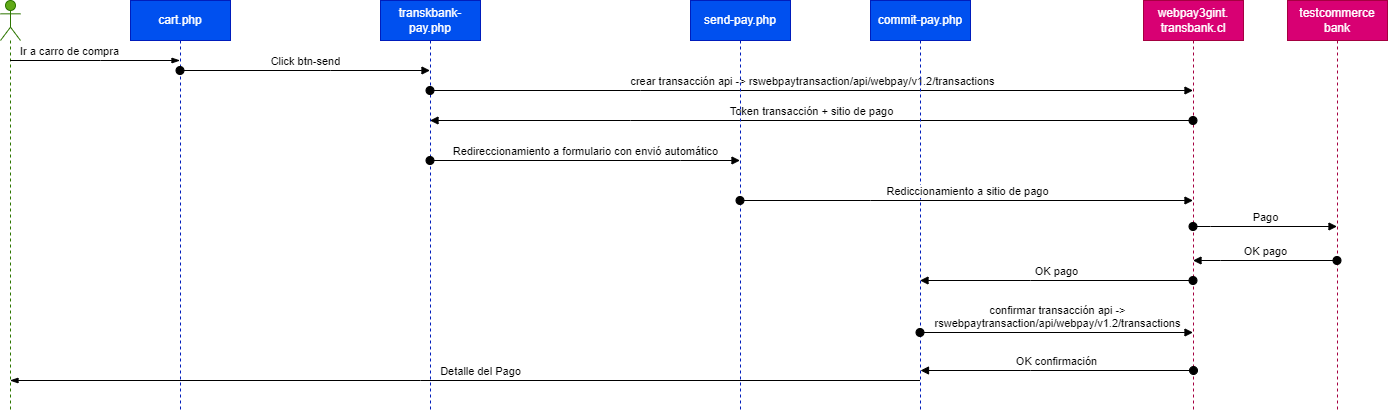

The diagram above was exported from draw.io. Its source (the exported page's mxGraphModel, read from the mxfile embedded in the PNG):
<mxGraphModel dx="538" dy="468" grid="1" gridSize="10" guides="1" tooltips="1" connect="1" arrows="1" fold="1" page="1" pageScale="1" pageWidth="827" pageHeight="1169" math="0" shadow="0">
  <root>
    <mxCell id="0" />
    <mxCell id="1" parent="0" />
    <mxCell id="pTYXViaG3Pt3oG_N2rWk-2" value="cart.php" style="shape=umlLifeline;perimeter=lifelinePerimeter;whiteSpace=wrap;html=1;container=1;dropTarget=0;collapsible=0;recursiveResize=0;outlineConnect=0;portConstraint=eastwest;newEdgeStyle={&quot;curved&quot;:0,&quot;rounded&quot;:0};fontSize=12;fillColor=#0050ef;strokeColor=#001DBC;fontColor=#ffffff;" vertex="1" parent="1">
      <mxGeometry x="310" y="30" width="100" height="410" as="geometry" />
    </mxCell>
    <mxCell id="pTYXViaG3Pt3oG_N2rWk-3" value="Click btn-send" style="html=1;verticalAlign=bottom;startArrow=oval;startFill=1;endArrow=block;startSize=8;curved=0;rounded=0;" edge="1" parent="1" source="pTYXViaG3Pt3oG_N2rWk-2" target="pTYXViaG3Pt3oG_N2rWk-4">
      <mxGeometry width="60" relative="1" as="geometry">
        <mxPoint x="460" y="150" as="sourcePoint" />
        <mxPoint x="520" y="150" as="targetPoint" />
        <Array as="points">
          <mxPoint x="510" y="100" />
        </Array>
      </mxGeometry>
    </mxCell>
    <mxCell id="pTYXViaG3Pt3oG_N2rWk-4" value="transkbank-pay.php" style="shape=umlLifeline;perimeter=lifelinePerimeter;whiteSpace=wrap;html=1;container=1;dropTarget=0;collapsible=0;recursiveResize=0;outlineConnect=0;portConstraint=eastwest;newEdgeStyle={&quot;curved&quot;:0,&quot;rounded&quot;:0};fontSize=12;fillColor=#0050ef;strokeColor=#001DBC;fontColor=#ffffff;" vertex="1" parent="1">
      <mxGeometry x="560" y="30" width="100" height="410" as="geometry" />
    </mxCell>
    <mxCell id="pTYXViaG3Pt3oG_N2rWk-5" value="webpay3gint.&lt;br&gt;transbank.cl" style="shape=umlLifeline;perimeter=lifelinePerimeter;whiteSpace=wrap;html=1;container=1;dropTarget=0;collapsible=0;recursiveResize=0;outlineConnect=0;portConstraint=eastwest;newEdgeStyle={&quot;curved&quot;:0,&quot;rounded&quot;:0};fontSize=12;fillColor=#d80073;strokeColor=#A50040;fontColor=#ffffff;" vertex="1" parent="1">
      <mxGeometry x="1323" y="30" width="100" height="410" as="geometry" />
    </mxCell>
    <mxCell id="pTYXViaG3Pt3oG_N2rWk-6" value="crear transacción api -&amp;gt; rswebpaytransaction/api/webpay/v1.2/transactions" style="html=1;verticalAlign=bottom;startArrow=oval;startFill=1;endArrow=block;startSize=8;curved=0;rounded=0;" edge="1" parent="1" source="pTYXViaG3Pt3oG_N2rWk-4" target="pTYXViaG3Pt3oG_N2rWk-5">
      <mxGeometry width="60" relative="1" as="geometry">
        <mxPoint x="520" y="170" as="sourcePoint" />
        <mxPoint x="680" y="170" as="targetPoint" />
        <Array as="points">
          <mxPoint x="820" y="120" />
        </Array>
      </mxGeometry>
    </mxCell>
    <mxCell id="pTYXViaG3Pt3oG_N2rWk-7" value="Token transacción + sitio de pago" style="html=1;verticalAlign=bottom;startArrow=oval;startFill=1;endArrow=block;startSize=8;curved=0;rounded=0;" edge="1" parent="1" source="pTYXViaG3Pt3oG_N2rWk-5" target="pTYXViaG3Pt3oG_N2rWk-4">
      <mxGeometry width="60" relative="1" as="geometry">
        <mxPoint x="620" y="190" as="sourcePoint" />
        <mxPoint x="990" y="190" as="targetPoint" />
        <Array as="points">
          <mxPoint x="810" y="150" />
        </Array>
      </mxGeometry>
    </mxCell>
    <mxCell id="pTYXViaG3Pt3oG_N2rWk-8" value="send-pay.php" style="shape=umlLifeline;perimeter=lifelinePerimeter;whiteSpace=wrap;html=1;container=1;dropTarget=0;collapsible=0;recursiveResize=0;outlineConnect=0;portConstraint=eastwest;newEdgeStyle={&quot;curved&quot;:0,&quot;rounded&quot;:0};fontSize=12;fillColor=#0050ef;strokeColor=#001DBC;fontColor=#ffffff;" vertex="1" parent="1">
      <mxGeometry x="870" y="30" width="100" height="410" as="geometry" />
    </mxCell>
    <mxCell id="pTYXViaG3Pt3oG_N2rWk-10" value="Redireccionamiento a formulario con envió automático" style="html=1;verticalAlign=bottom;startArrow=oval;startFill=1;endArrow=block;startSize=8;curved=0;rounded=0;" edge="1" parent="1" source="pTYXViaG3Pt3oG_N2rWk-4" target="pTYXViaG3Pt3oG_N2rWk-8">
      <mxGeometry width="60" relative="1" as="geometry">
        <mxPoint x="650" y="230" as="sourcePoint" />
        <mxPoint x="930" y="230" as="targetPoint" />
        <Array as="points">
          <mxPoint x="860" y="190" />
        </Array>
      </mxGeometry>
    </mxCell>
    <mxCell id="pTYXViaG3Pt3oG_N2rWk-11" value="commit-pay.php" style="shape=umlLifeline;perimeter=lifelinePerimeter;whiteSpace=wrap;html=1;container=1;dropTarget=0;collapsible=0;recursiveResize=0;outlineConnect=0;portConstraint=eastwest;newEdgeStyle={&quot;curved&quot;:0,&quot;rounded&quot;:0};fontSize=12;fillColor=#0050ef;strokeColor=#001DBC;fontColor=#ffffff;" vertex="1" parent="1">
      <mxGeometry x="1050" y="30" width="100" height="410" as="geometry" />
    </mxCell>
    <mxCell id="pTYXViaG3Pt3oG_N2rWk-13" value="Rediccionamiento a sitio de pago" style="html=1;verticalAlign=bottom;startArrow=oval;startFill=1;endArrow=block;startSize=8;curved=0;rounded=0;" edge="1" parent="1" source="pTYXViaG3Pt3oG_N2rWk-8" target="pTYXViaG3Pt3oG_N2rWk-5">
      <mxGeometry width="60" relative="1" as="geometry">
        <mxPoint x="1040" y="230" as="sourcePoint" />
        <mxPoint x="1190" y="230" as="targetPoint" />
        <Array as="points">
          <mxPoint x="1050" y="230" />
        </Array>
      </mxGeometry>
    </mxCell>
    <mxCell id="pTYXViaG3Pt3oG_N2rWk-15" value="testcommerce&lt;br&gt;bank" style="shape=umlLifeline;perimeter=lifelinePerimeter;whiteSpace=wrap;html=1;container=1;dropTarget=0;collapsible=0;recursiveResize=0;outlineConnect=0;portConstraint=eastwest;newEdgeStyle={&quot;curved&quot;:0,&quot;rounded&quot;:0};fontSize=12;fillColor=#d80073;strokeColor=#A50040;fontColor=#ffffff;" vertex="1" parent="1">
      <mxGeometry x="1467" y="30" width="100" height="410" as="geometry" />
    </mxCell>
    <mxCell id="pTYXViaG3Pt3oG_N2rWk-17" value="Pago" style="html=1;verticalAlign=bottom;startArrow=oval;startFill=1;endArrow=block;startSize=8;curved=0;rounded=0;" edge="1" parent="1" source="pTYXViaG3Pt3oG_N2rWk-5" target="pTYXViaG3Pt3oG_N2rWk-15">
      <mxGeometry width="60" relative="1" as="geometry">
        <mxPoint x="1350" y="256" as="sourcePoint" />
        <mxPoint x="1479.5" y="256" as="targetPoint" />
        <Array as="points">
          <mxPoint x="1390" y="256" />
        </Array>
      </mxGeometry>
    </mxCell>
    <mxCell id="pTYXViaG3Pt3oG_N2rWk-18" value="OK pago" style="html=1;verticalAlign=bottom;startArrow=oval;startFill=1;endArrow=block;startSize=8;curved=0;rounded=0;" edge="1" parent="1" source="pTYXViaG3Pt3oG_N2rWk-15" target="pTYXViaG3Pt3oG_N2rWk-5">
      <mxGeometry width="60" relative="1" as="geometry">
        <mxPoint x="1240" y="290" as="sourcePoint" />
        <mxPoint x="1300" y="290" as="targetPoint" />
        <Array as="points">
          <mxPoint x="1400" y="290" />
        </Array>
      </mxGeometry>
    </mxCell>
    <mxCell id="pTYXViaG3Pt3oG_N2rWk-21" value="OK pago" style="html=1;verticalAlign=bottom;startArrow=oval;startFill=1;endArrow=block;startSize=8;curved=0;rounded=0;" edge="1" parent="1" source="pTYXViaG3Pt3oG_N2rWk-5" target="pTYXViaG3Pt3oG_N2rWk-11">
      <mxGeometry width="60" relative="1" as="geometry">
        <mxPoint x="1000" y="280" as="sourcePoint" />
        <mxPoint x="1060" y="280" as="targetPoint" />
        <Array as="points">
          <mxPoint x="1210" y="310" />
        </Array>
      </mxGeometry>
    </mxCell>
    <mxCell id="pTYXViaG3Pt3oG_N2rWk-22" value="" style="shape=umlLifeline;perimeter=lifelinePerimeter;whiteSpace=wrap;html=1;container=1;dropTarget=0;collapsible=0;recursiveResize=0;outlineConnect=0;portConstraint=eastwest;newEdgeStyle={&quot;curved&quot;:0,&quot;rounded&quot;:0};participant=umlActor;fillColor=#60a917;strokeColor=#2D7600;fontColor=#ffffff;" vertex="1" parent="1">
      <mxGeometry x="180" y="30" width="20" height="410" as="geometry" />
    </mxCell>
    <mxCell id="pTYXViaG3Pt3oG_N2rWk-23" value="" style="edgeStyle=elbowEdgeStyle;fontSize=12;html=1;endArrow=blockThin;endFill=1;rounded=0;" edge="1" parent="1" source="pTYXViaG3Pt3oG_N2rWk-22" target="pTYXViaG3Pt3oG_N2rWk-2">
      <mxGeometry width="160" relative="1" as="geometry">
        <mxPoint x="209.5" y="90" as="sourcePoint" />
        <mxPoint x="359.5" y="90" as="targetPoint" />
        <Array as="points">
          <mxPoint x="280" y="90" />
        </Array>
      </mxGeometry>
    </mxCell>
    <mxCell id="pTYXViaG3Pt3oG_N2rWk-24" value="Ir a carro de compra" style="edgeLabel;html=1;align=center;verticalAlign=middle;resizable=0;points=[];" vertex="1" connectable="0" parent="pTYXViaG3Pt3oG_N2rWk-23">
      <mxGeometry x="-0.3" y="-2" relative="1" as="geometry">
        <mxPoint y="-12" as="offset" />
      </mxGeometry>
    </mxCell>
    <mxCell id="pTYXViaG3Pt3oG_N2rWk-25" value="" style="edgeStyle=elbowEdgeStyle;fontSize=12;html=1;endArrow=blockThin;endFill=1;rounded=0;elbow=vertical;" edge="1" parent="1" source="pTYXViaG3Pt3oG_N2rWk-11" target="pTYXViaG3Pt3oG_N2rWk-22">
      <mxGeometry width="160" relative="1" as="geometry">
        <mxPoint x="960" y="330" as="sourcePoint" />
        <mxPoint x="720" y="330" as="targetPoint" />
        <Array as="points">
          <mxPoint x="600" y="410" />
        </Array>
      </mxGeometry>
    </mxCell>
    <mxCell id="pTYXViaG3Pt3oG_N2rWk-26" value="Detalle del Pago" style="edgeLabel;html=1;align=center;verticalAlign=middle;resizable=0;points=[];" vertex="1" connectable="0" parent="pTYXViaG3Pt3oG_N2rWk-25">
      <mxGeometry x="0.0367" y="-2" relative="1" as="geometry">
        <mxPoint x="32" y="-8" as="offset" />
      </mxGeometry>
    </mxCell>
    <mxCell id="pTYXViaG3Pt3oG_N2rWk-28" value="confirmar transacción api -&amp;gt; &lt;br&gt;rswebpaytransaction/api/webpay/v1.2/transactions" style="html=1;verticalAlign=bottom;startArrow=oval;startFill=1;endArrow=block;startSize=8;curved=0;rounded=0;" edge="1" parent="1" target="pTYXViaG3Pt3oG_N2rWk-5">
      <mxGeometry x="0.0037" width="60" relative="1" as="geometry">
        <mxPoint x="1099.5" y="362" as="sourcePoint" />
        <mxPoint x="1339.5" y="362" as="targetPoint" />
        <mxPoint as="offset" />
      </mxGeometry>
    </mxCell>
    <mxCell id="pTYXViaG3Pt3oG_N2rWk-29" value="OK confirmación" style="html=1;verticalAlign=bottom;startArrow=oval;startFill=1;endArrow=block;startSize=8;curved=0;rounded=0;" edge="1" parent="1">
      <mxGeometry width="60" relative="1" as="geometry">
        <mxPoint x="1373" y="400" as="sourcePoint" />
        <mxPoint x="1100" y="400" as="targetPoint" />
        <Array as="points">
          <mxPoint x="1210" y="400" />
        </Array>
      </mxGeometry>
    </mxCell>
  </root>
</mxGraphModel>